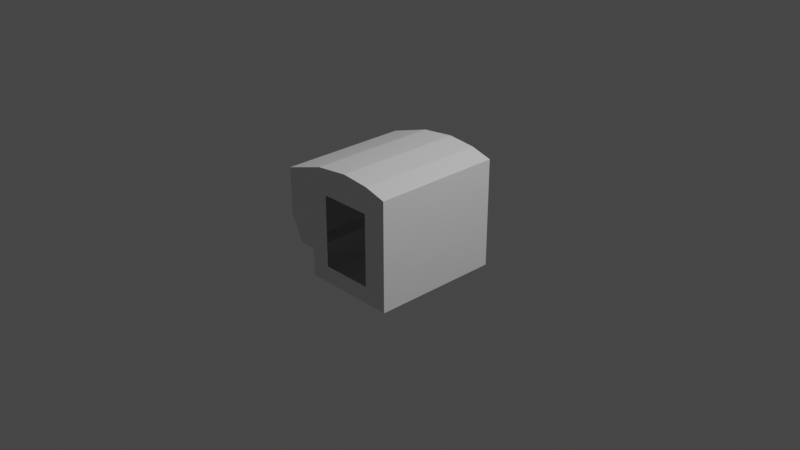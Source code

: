 # Source: Control_g.blend  (saved by Blender 3.1.7; exported with 4.5.12 LTS)
import bpy
from mathutils import Matrix  # noqa: F401  (used for matrix-valued properties, if any)

bpy.ops.wm.read_factory_settings(use_empty=True)
scene = bpy.context.scene
scene.name = 'Scene'

# ---- collections
col_collection = bpy.data.collections.new('Collection'); scene.collection.children.link(col_collection)

# ---- world
world_world = bpy.data.worlds.new('World'); scene.world = world_world
world_world.use_nodes = True; world_world.node_tree.nodes.clear()
_N = world_world.node_tree.nodes; _L = world_world.node_tree.links
n0 = _N.new('ShaderNodeOutputWorld'); n0.name = 'World Output'; n0.location = (300, 300)
n1 = _N.new('ShaderNodeBackground'); n1.name = 'Background'; n1.location = (10, 300)
n1.inputs[0].default_value = (0.05088, 0.05088, 0.05088, 1.0)
_L.new(n1.outputs[0], n0.inputs[0])
n0.is_active_output = True
world_world.color = (0.05088, 0.05088, 0.05088)
world_world.use_sun_shadow = False
world_world.sun_shadow_jitter_overblur = 0.0

# ---- cameras
cam_camera = bpy.data.cameras.new('Camera')
cam_camera.clip_end = 100.0
cam_camera.ortho_scale = 7.314

# ---- lights
light_light = bpy.data.lights.new('Light', 'POINT')
light_light.transmission_factor = 0.0
light_light.energy = 1000.0
light_light.shadow_soft_size = 0.1
light_light.shadow_maximum_resolution = 0.006
light_light.use_absolute_resolution = True

# ---- meshes
me_internal_001 = bpy.data.meshes.new('Internal.001')
me_internal_001.from_pydata([(-0.5063, -0.7136, -0.2771), (-0.6932, -0.7136, -0.2771), (-0.2884, -0.7136, -0.3972), (0.2847, -0.7136, -0.3972), (0.2847, 0.7247, -0.3972), (-0.2884, -0.7136, 0.3895), (0.2847, 0.7247, 0.3895), (-0.2884, 0.7247, -0.3972), (-0.8315, 0.7247, 0.518), (-0.8294, 0.7247, 0.005476), (0.2847, -0.7136, 0.3895), (0.5458, -0.7136, 0.6097), (-0.8294, -0.7136, 0.005476), (0.5458, 0.7247, 0.6097), (-0.8315, -0.7136, 0.518), (-0.6932, 0.7247, -0.2771), (-0.2884, 0.7247, 0.3895), (0.5458, -0.7136, -0.08069), (0.5458, -0.7136, -0.5817), (-0.5063, -0.7136, -0.5817), (-0.3731, 0.7247, 0.6637), (9e-06, 0.7247, 0.7059), (-0.5063, 0.7247, -0.2771), (0.5458, 0.7247, -0.08069), (0.5458, 0.7247, -0.5817), (0.3104, 0.7247, 0.6758), (-0.5063, 0.7247, -0.5817), (9e-06, -0.7136, 0.7059), (0.3104, -0.7136, 0.6758), (-0.3731, -0.7136, 0.6637)], [], [(29, 0, 12), (1, 12, 0), (28, 11, 17), (14, 29, 12), (17, 11, 13, 23), (1, 0, 22, 15), (27, 29, 20, 21), (14, 12, 9, 8), (12, 1, 15, 9), (0, 19, 26, 22), (28, 27, 21, 25), (11, 28, 25, 13), (18, 17, 23, 24), (19, 18, 24, 26), (29, 14, 8, 20), (25, 23, 13), (15, 22, 9), (20, 9, 22), (8, 9, 20), (2, 19, 0), (3, 10, 28, 17), (2, 3, 18, 19), (5, 2, 0, 29), (3, 17, 18), (16, 6, 21, 20), (7, 16, 20, 22), (4, 24, 23), (6, 4, 23, 25), (6, 25, 21), (7, 22, 26), (4, 7, 26, 24), (10, 5, 27, 28), (5, 29, 27)])
_uv = me_internal_001.uv_layers.new(name='UVMap')
_uv.uv.foreach_set('vector', [0.3578, 0.9866, 0.3805, 0.824, 0.4364, 0.8727, 0.4128, 0.8239, 0.4364, 0.8727, 0.3805, 0.824, 0.2288, 0.9868, 0.1989, 0.9775, 0.1987, 0.8582, 0.4369, 0.9613, 0.3578, 0.9866, 0.4364, 0.8727, 0.1987, 0.8582, 0.1989, 0.9775, 0.1989, 0.9775, 0.1987, 0.8582, 0.4128, 0.8239, 0.3805, 0.824, 0.3805, 0.824, 0.4128, 0.8239, 0.2933, 0.994, 0.3361, 0.9908, 0.3361, 0.9908, 0.2933, 0.994, 0.4369, 0.9613, 0.4364, 0.8727, 0.4364, 0.8727, 0.4369, 0.9613, 0.4364, 0.8727, 0.4128, 0.8239, 0.4128, 0.8239, 0.4364, 0.8727, 0.3805, 0.824, 0.3804, 0.7662, 0.3804, 0.7662, 0.3805, 0.824, 0.2505, 0.991, 0.2933, 0.994, 0.2933, 0.994, 0.2505, 0.991, 0.1989, 0.9775, 0.2288, 0.9868, 0.2288, 0.9868, 0.1989, 0.9775, 0.1985, 0.7665, 0.1987, 0.8582, 0.1987, 0.8582, 0.1985, 0.7665, 0.3804, 0.7662, 0.1985, 0.7665, 0.1985, 0.7665, 0.3804, 0.7662, 0.3578, 0.9866, 0.4369, 0.9613, 0.4369, 0.9613, 0.3578, 0.9866, 0.2288, 0.9868, 0.1987, 0.8582, 0.1989, 0.9775, 0.4128, 0.8239, 0.3805, 0.824, 0.4364, 0.8727, 0.3578, 0.9866, 0.4364, 0.8727, 0.3805, 0.824, 0.4369, 0.9613, 0.4364, 0.8727, 0.3578, 0.9866, 0.3587, 0.7896, 0.3804, 0.7662, 0.3805, 0.824, 0.2205, 0.854, 0.2603, 0.9694, 0.2505, 0.991, 0.1987, 0.8582, 0.3587, 0.7896, 0.2204, 0.7894, 0.1985, 0.7665, 0.3804, 0.7662, 0.3273, 0.9691, 0.3668, 0.8209, 0.3805, 0.824, 0.3361, 0.9908, 0.2206, 0.8542, 0.1987, 0.8582, 0.1985, 0.7665, 0.3273, 0.9691, 0.2898, 0.9715, 0.2933, 0.994, 0.3361, 0.9908, 0.3587, 0.8223, 0.3273, 0.9691, 0.3361, 0.9908, 0.3805, 0.824, 0.2204, 0.7904, 0.1985, 0.7665, 0.1987, 0.8582, 0.2603, 0.9694, 0.2153, 0.8539, 0.1987, 0.8582, 0.2505, 0.991, 0.2603, 0.9694, 0.2505, 0.991, 0.2933, 0.994, 0.3587, 0.8223, 0.3805, 0.824, 0.3804, 0.7662, 0.2204, 0.7904, 0.3587, 0.7901, 0.3804, 0.7662, 0.1985, 0.7665, 0.2619, 0.97, 0.2914, 0.973, 0.2933, 0.994, 0.2505, 0.991, 0.3244, 0.9696, 0.3361, 0.9908, 0.2933, 0.994])
_uv.active_render = True
_uv = me_internal_001.uv_layers.new(name='UVMap2')
_uv.uv.foreach_set('vector', [0.3578, 0.9866, 0.3805, 0.824, 0.4364, 0.8727, 0.4128, 0.8239, 0.4364, 0.8727, 0.3805, 0.824, 0.2288, 0.9868, 0.1989, 0.9775, 0.1987, 0.8582, 0.4369, 0.9613, 0.3578, 0.9866, 0.4364, 0.8727, 0.1987, 0.8582, 0.1989, 0.9775, 0.1989, 0.9775, 0.1987, 0.8582, 0.4128, 0.8239, 0.3805, 0.824, 0.3805, 0.824, 0.4128, 0.8239, 0.2933, 0.994, 0.3361, 0.9908, 0.3361, 0.9908, 0.2933, 0.994, 0.4369, 0.9613, 0.4364, 0.8727, 0.4364, 0.8727, 0.4369, 0.9613, 0.4364, 0.8727, 0.4128, 0.8239, 0.4128, 0.8239, 0.4364, 0.8727, 0.3805, 0.824, 0.3804, 0.7662, 0.3804, 0.7662, 0.3805, 0.824, 0.2505, 0.991, 0.2933, 0.994, 0.2933, 0.994, 0.2505, 0.991, 0.1989, 0.9775, 0.2288, 0.9868, 0.2288, 0.9868, 0.1989, 0.9775, 0.1985, 0.7665, 0.1987, 0.8582, 0.1987, 0.8582, 0.1985, 0.7665, 0.3804, 0.7662, 0.1985, 0.7665, 0.1985, 0.7665, 0.3804, 0.7662, 0.3578, 0.9866, 0.4369, 0.9613, 0.4369, 0.9613, 0.3578, 0.9866, 0.2288, 0.9868, 0.1987, 0.8582, 0.1989, 0.9775, 0.4128, 0.8239, 0.3805, 0.824, 0.4364, 0.8727, 0.3578, 0.9866, 0.4364, 0.8727, 0.3805, 0.824, 0.4369, 0.9613, 0.4364, 0.8727, 0.3578, 0.9866, 0.3587, 0.7896, 0.3804, 0.7662, 0.3805, 0.824, 0.2205, 0.854, 0.2603, 0.9694, 0.2505, 0.991, 0.1987, 0.8582, 0.3587, 0.7896, 0.2204, 0.7894, 0.1985, 0.7665, 0.3804, 0.7662, 0.3273, 0.9691, 0.3668, 0.8209, 0.3805, 0.824, 0.3361, 0.9908, 0.2206, 0.8542, 0.1987, 0.8582, 0.1985, 0.7665, 0.3273, 0.9691, 0.2898, 0.9715, 0.2933, 0.994, 0.3361, 0.9908, 0.3587, 0.8223, 0.3273, 0.9691, 0.3361, 0.9908, 0.3805, 0.824, 0.2204, 0.7904, 0.1985, 0.7665, 0.1987, 0.8582, 0.2603, 0.9694, 0.2153, 0.8539, 0.1987, 0.8582, 0.2505, 0.991, 0.2603, 0.9694, 0.2505, 0.991, 0.2933, 0.994, 0.3587, 0.8223, 0.3805, 0.824, 0.3804, 0.7662, 0.2204, 0.7904, 0.3587, 0.7901, 0.3804, 0.7662, 0.1985, 0.7665, 0.2619, 0.97, 0.2914, 0.973, 0.2933, 0.994, 0.2505, 0.991, 0.3244, 0.9696, 0.3361, 0.9908, 0.2933, 0.994])
me_internal_001.use_remesh_fix_poles = True
me_internal_001.use_remesh_preserve_attributes = False
me_internal_001.update()
me_internal_001.normals_split_custom_set([tuple(v) for v in zip(*[iter([0.01427, 0.9999, -0.002976, 0.0004378, 1.0, 0.00157, 0.002453, 1.0, -0.0004441, 0.0, 1.0, 0.0, -0.002078, 1.0, -0.005722, -0.004206, 1.0, -0.003783, -0.005699, 1.0, -0.002142, 0.003643, 1.0, 7.79e-08, -0.000501, 1.0, -0.001089, 3.692e-08, 1.0, 0.0, 0.00609, 1.0, 0.002704, -0.005624, 1.0, 0.005216, -1.0, -0.001135, -0.0003846, -1.0, -0.0003524, 0.003626, -1.0, 0.003626, 0.0003524, -1.0, 0.0003846, -0.001135, 0.0, 1.243e-07, 1.0, 0.003288, 0.004603, 1.0, -0.004603, 0.003288, 1.0, 0.0, 1.243e-07, 1.0, 0.118, 0.002692, -0.993, 0.1109, 0.0007081, -0.9938, 0.1129, 0.001005, -0.9936, 0.1098, 0.00562, -0.9939, 1.0, 0.0, 0.004129, 1.0, 0.005963, -0.0006956, 0.9999, 0.004824, 0.01009, 1.0, 0.0, 0.004129, 0.8993, 0.004887, 0.4374, 0.9008, 6.607e-08, 0.4341, 0.9008, 6.607e-08, 0.4341, 0.903, 0.003632, 0.4297, 1.0, -0.00302, -0.002122, 1.0, 1.835e-10, 0.0005753, 1.0, 0.0005753, 2.761e-08, 1.0, -0.002122, 0.00302, -0.09672, 0.002348, -0.9953, -0.09615, -0.005345, -0.9954, -0.102, -0.0005131, -0.9948, -0.09947, -7.415e-05, -0.995, -0.27, -0.003388, -0.9629, -0.269, -0.005892, -0.9631, -0.2759, -0.001332, -0.9612, -0.267, 0.0003338, -0.9637, -1.0, -0.001194, 0.0001059, -1.0, 0.0007751, 0.001096, -1.0, 0.001096, -0.0007751, -1.0, -0.0001059, -0.001194, 0.0, 1.243e-07, 1.0, -0.001682, -0.004795, 1.0, 0.004795, -0.001682, 1.0, 0.0, 1.243e-07, 1.0, 0.3066, -0.00549, -0.9518, 0.303, -1.185e-07, -0.953, 0.303, -1.185e-07, -0.953, 0.3082, 0.003776, -0.9513, 0.001981, -1.0, 0.005757, 0.000802, -1.0, -0.0008906, 0.0009843, -1.0, 0.003508, 0.0, -1.0, 5.643e-07, -0.0006761, -1.0, 0.005617, 0.006069, -1.0, 0.0004804, -0.01249, -0.9999, 0.007507, 0.002271, -1.0, 0.001029, -0.001357, -1.0, 0.0009034, -3.692e-08, -1.0, 0.0, 0.007589, -1.0, 0.001114, 0.004375, -1.0, 0.005026, -0.0005882, 1.0, 0.0003236, 0.0006408, 1.0, -0.0005776, -0.0001015, 1.0, 0.0008569, -0.0001249, 1.0, 0.002874, -0.002663, 1.0, -0.001088, -0.001363, 1.0, -0.007694, 0.004993, 1.0, -0.00601, -0.000893, 1.0, -0.0005616, 0.0002444, 1.0, -0.001026, 0.002139, 1.0, 0.003524, -0.004047, 1.0, 0.0007864, 0.004781, 1.0, 0.002745, -0.004311, 1.0, 0.003436, 0.00126, 1.0, 0.001248, -0.0007263, 1.0, 0.001618, -0.002432, 1.0, 0.001347, 0.001252, 1.0, 0.0004846, -0.000655, 1.0, 0.001172, 0.0008051, -1.0, 0.005454, 0.005348, -1.0, 0.001338, 0.003736, -1.0, -0.004988, -0.005572, -1.0, -0.002792, -0.0006628, -1.0, -0.001645, -0.0007828, -1.0, 0.001592, 0.003165, -1.0, -0.004514, -0.002116, -1.0, -0.00509, -0.0006762, -1.0, 0.001159, 0.002329, -1.0, 0.002612, 0.00308, -1.0, -0.001662, -0.007317, -1.0, 0.002743, 0.005363, -1.0, 0.005683, -9.548e-05, -1.0, -0.002922, -0.002318, -1.0, -0.001703, 1.087e-05, -1.0, 0.005369, 0.006808, -1.0, 0.003835, -0.001874, -1.0, -0.007586, 4.721e-06, -1.0, -0.0004794, 0.001175, -1.0, -0.004993, -0.005089, -1.0, -0.000641, 0.000664, -1.0, -0.003631, -0.003636, -1.0, -0.0006376, -0.0004209, -1.0, -0.0003917, -0.0006711, -1.0, 3.806e-07, 0.004698, 1.0, -0.001935, 0.003213, 1.0, 0.003937, 0.0, 1.0, 1.1e-07, 0.0, 1.0, 1.1e-07, 0.0, 1.0, 0.0, -0.00505, 1.0, 0.002211, 0.001839, 1.0, -0.005197])] * 3)])

# ---- objects
ob_light = bpy.data.objects.new('Light', light_light)
ob_camera = bpy.data.objects.new('Camera', cam_camera)
ob_shellcollider = bpy.data.objects.new('shellCollider', me_internal_001)
ob_freeiva = bpy.data.objects.new('FreeIva', None)
ob_doorhatch = bpy.data.objects.new('doorHatch', None)

# ---- transforms, parenting, visibility, modifiers, constraints
ob_light.location = (4.076, 1.005, 5.904)
ob_light.rotation_euler = (0.6503, 0.05522, 1.866)
ob_light.lock_rotations_4d = False
ob_light.empty_display_type = 'ARROWS'
ob_light.color = (0.0, 0.0, 0.0, 0.0)
ob_light.lineart.crease_threshold = 0.0
ob_camera.location = (7.359, -6.926, 4.958)
ob_camera.rotation_euler = (1.109, 0.0, 0.8149)
ob_camera.lock_rotations_4d = False
ob_camera.empty_display_type = 'ARROWS'
ob_camera.color = (0.0, 0.0, 0.0, 0.0)
ob_camera.display_type = 'WIRE'
ob_camera.lineart.crease_threshold = 0.0
ob_shellcollider.parent = ob_freeiva
ob_shellcollider.location = (0.0, 0.0, 0.0)
ob_shellcollider.rotation_mode = 'QUATERNION'
ob_shellcollider.rotation_quaternion = (1.0, 5.96e-08, 0.0, 0.0)
ob_freeiva.location = (0.0, 0.0, 0.0)
ob_doorhatch.location = (0.5504, 1.192e-07, -0.1582)
ob_doorhatch.rotation_mode = 'QUATERNION'
ob_doorhatch.rotation_quaternion = (0.5, 0.5, -0.5, -0.5)
ob_doorhatch.scale = (0.75, 0.75, 0.75)

# ---- collection membership
col_collection.objects.link(ob_light)
col_collection.objects.link(ob_camera)
col_collection.objects.link(ob_shellcollider)
col_collection.objects.link(ob_freeiva)
col_collection.objects.link(ob_doorhatch)

# ---- scene / render settings (as saved in the file)
scene.camera = ob_camera
scene.frame_start = 1; scene.frame_end = 250; scene.frame_set(1)
scene.render.engine = 'BLENDER_EEVEE_NEXT'
scene.cycles.sampling_pattern = 'TABULATED_SOBOL'
scene.cycles.use_light_tree = False
scene.view_settings.view_transform = 'Filmic'
bpy.context.view_layer.update()
